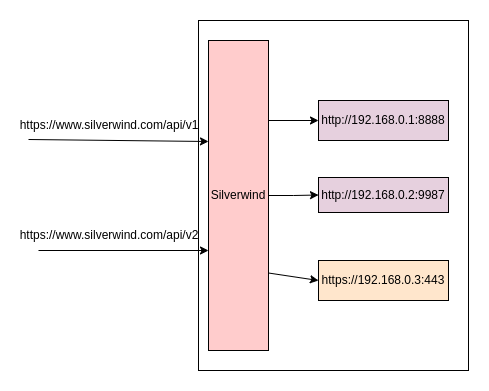

The diagram above was exported from draw.io. Its source (the exported page's mxGraphModel, read from the mxfile embedded in the PNG):
<mxGraphModel dx="1562" dy="847" grid="1" gridSize="10" guides="1" tooltips="1" connect="1" arrows="1" fold="1" page="1" pageScale="1" pageWidth="827" pageHeight="1169" math="0" shadow="0">
  <root>
    <mxCell id="0" />
    <mxCell id="1" parent="0" />
    <mxCell id="ebSrtVwXoEgZHmpLf3iC-4" value="" style="rounded=0;whiteSpace=wrap;html=1;" parent="1" vertex="1">
      <mxGeometry x="340" y="150" width="270" height="350" as="geometry" />
    </mxCell>
    <mxCell id="ebSrtVwXoEgZHmpLf3iC-11" style="edgeStyle=orthogonalEdgeStyle;rounded=0;orthogonalLoop=1;jettySize=auto;html=1;entryX=0;entryY=0.5;entryDx=0;entryDy=0;" parent="1" source="ebSrtVwXoEgZHmpLf3iC-2" target="ebSrtVwXoEgZHmpLf3iC-9" edge="1">
      <mxGeometry relative="1" as="geometry" />
    </mxCell>
    <mxCell id="ebSrtVwXoEgZHmpLf3iC-2" value="Silverwind" style="rounded=0;whiteSpace=wrap;html=1;fillColor=#FFCCCC;" parent="1" vertex="1">
      <mxGeometry x="350" y="170" width="60" height="310" as="geometry" />
    </mxCell>
    <mxCell id="ebSrtVwXoEgZHmpLf3iC-6" value="" style="endArrow=classic;html=1;rounded=0;entryX=0;entryY=0.5;entryDx=0;entryDy=0;" parent="1" target="ebSrtVwXoEgZHmpLf3iC-8" edge="1">
      <mxGeometry width="50" height="50" relative="1" as="geometry">
        <mxPoint x="410" y="250" as="sourcePoint" />
        <mxPoint x="460" y="240" as="targetPoint" />
      </mxGeometry>
    </mxCell>
    <mxCell id="ebSrtVwXoEgZHmpLf3iC-8" value="http://192.168.0.1:8888" style="rounded=0;whiteSpace=wrap;html=1;fillColor=#E6D0DE;" parent="1" vertex="1">
      <mxGeometry x="460" y="230" width="130" height="40" as="geometry" />
    </mxCell>
    <mxCell id="ebSrtVwXoEgZHmpLf3iC-9" value="http://192.168.0.2:9987" style="rounded=0;whiteSpace=wrap;html=1;fillColor=#E6D0DE;" parent="1" vertex="1">
      <mxGeometry x="460" y="307" width="130" height="35" as="geometry" />
    </mxCell>
    <mxCell id="ebSrtVwXoEgZHmpLf3iC-12" value="https://192.168.0.3:443" style="rounded=0;whiteSpace=wrap;html=1;fillColor=#FFE6CC;" parent="1" vertex="1">
      <mxGeometry x="460" y="390" width="130" height="40" as="geometry" />
    </mxCell>
    <mxCell id="ebSrtVwXoEgZHmpLf3iC-14" value="https://www.silverwind.com/api/v1" style="text;html=1;strokeColor=none;fillColor=none;align=center;verticalAlign=middle;whiteSpace=wrap;rounded=0;" parent="1" vertex="1">
      <mxGeometry x="221" y="240" width="60" height="30" as="geometry" />
    </mxCell>
    <mxCell id="ebSrtVwXoEgZHmpLf3iC-16" value="" style="endArrow=classic;html=1;rounded=0;exitX=1;exitY=0.75;exitDx=0;exitDy=0;entryX=0;entryY=0.5;entryDx=0;entryDy=0;" parent="1" source="ebSrtVwXoEgZHmpLf3iC-2" target="ebSrtVwXoEgZHmpLf3iC-12" edge="1">
      <mxGeometry width="50" height="50" relative="1" as="geometry">
        <mxPoint x="390" y="460" as="sourcePoint" />
        <mxPoint x="460" y="450" as="targetPoint" />
      </mxGeometry>
    </mxCell>
    <mxCell id="ebSrtVwXoEgZHmpLf3iC-18" value="https://www.silverwind.com/api/v2" style="text;html=1;strokeColor=none;fillColor=none;align=center;verticalAlign=middle;whiteSpace=wrap;rounded=0;" parent="1" vertex="1">
      <mxGeometry x="221" y="350" width="60" height="30" as="geometry" />
    </mxCell>
    <mxCell id="ebSrtVwXoEgZHmpLf3iC-19" value="" style="endArrow=classic;html=1;rounded=0;" parent="1" edge="1">
      <mxGeometry width="50" height="50" relative="1" as="geometry">
        <mxPoint x="170" y="269" as="sourcePoint" />
        <mxPoint x="350" y="271" as="targetPoint" />
      </mxGeometry>
    </mxCell>
    <mxCell id="ebSrtVwXoEgZHmpLf3iC-20" value="" style="endArrow=classic;html=1;rounded=0;" parent="1" edge="1">
      <mxGeometry width="50" height="50" relative="1" as="geometry">
        <mxPoint x="180" y="380" as="sourcePoint" />
        <mxPoint x="350" y="380" as="targetPoint" />
      </mxGeometry>
    </mxCell>
  </root>
</mxGraphModel>